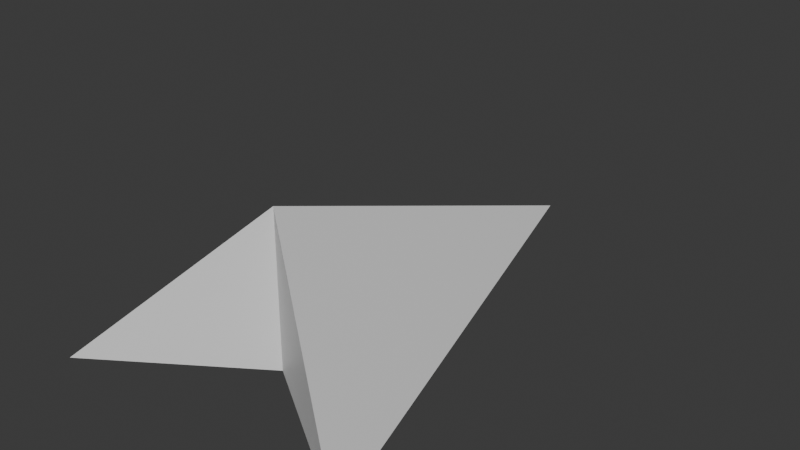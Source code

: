 # Source: pointer.blend  (saved by Blender 4.1.24; exported with 4.5.12 LTS)
import bpy
from mathutils import Matrix  # noqa: F401  (used for matrix-valued properties, if any)

bpy.ops.wm.read_factory_settings(use_empty=True)
scene = bpy.context.scene
scene.name = 'Scene'

# ---- collections
col_collection = bpy.data.collections.new('Collection'); scene.collection.children.link(col_collection)

# ---- materials (node trees are filled in below, after node groups)
mat_material = bpy.data.materials.new('Material')
mat_material.alpha_threshold = 0.0
mat_material.use_transparent_shadow = False
mat_material.roughness = 0.5
mat_material.line_color = (0.0, 0.0, 0.0, 1.0)
mat_material_001 = bpy.data.materials.new('Material.001')
mat_material_001.alpha_threshold = 0.0
mat_material_001.use_transparent_shadow = False
mat_material_001.roughness = 0.5
mat_material_001.line_color = (0.0, 0.0, 0.0, 1.0)

# ---- material node trees
mat_material.use_nodes = True; mat_material.node_tree.nodes.clear()
_N = mat_material.node_tree.nodes; _L = mat_material.node_tree.links
n0 = _N.new('ShaderNodeOutputMaterial'); n0.name = 'Material Output'; n0.location = (300, 300)
n1 = _N.new('ShaderNodeBsdfPrincipled'); n1.name = 'Principled BSDF'; n1.location = (10, 300)
n1.inputs[3].default_value = 1.45
_L.new(n1.outputs[0], n0.inputs[0])
n0.is_active_output = True
mat_material_001.use_nodes = True; mat_material_001.node_tree.nodes.clear()
_N = mat_material_001.node_tree.nodes; _L = mat_material_001.node_tree.links
n0 = _N.new('ShaderNodeOutputMaterial'); n0.name = 'Material Output'; n0.location = (300, 300)
n1 = _N.new('ShaderNodeBsdfPrincipled'); n1.name = 'Principled BSDF'; n1.location = (10, 300)
n1.inputs[3].default_value = 1.45
_L.new(n1.outputs[0], n0.inputs[0])
n0.is_active_output = True

# ---- world
world_world = bpy.data.worlds.new('World'); scene.world = world_world
world_world.use_nodes = True; world_world.node_tree.nodes.clear()
_N = world_world.node_tree.nodes; _L = world_world.node_tree.links
n0 = _N.new('ShaderNodeOutputWorld'); n0.name = 'World Output'; n0.location = (300, 300)
n1 = _N.new('ShaderNodeBackground'); n1.name = 'Background'; n1.location = (10, 300)
n1.inputs[0].default_value = (0.05088, 0.05088, 0.05088, 1.0)
_L.new(n1.outputs[0], n0.inputs[0])
n0.is_active_output = True
world_world.color = (0.05088, 0.05088, 0.05088)
world_world.use_sun_shadow = False
world_world.sun_shadow_jitter_overblur = 0.0

# ---- meshes
me_cube = bpy.data.meshes.new('Cube')
me_cube.from_pydata([(1.0, 1.0, -1.0), (1.0, -0.5995, 1.0), (1.0, -0.5995, -1.0), (-1.0, -1.0, -1.0)], [], [(0, 2, 3), (1, 2, 0), (3, 1, 0), (3, 2, 1)])
_uv = me_cube.uv_layers.new(name='UVMap')
_uv.uv.foreach_set('vector', [0.375, 0.5, 0.375, 0.75, 0.375, 1.0, 0.0, 0.0, 0.375, 0.75, 0.375, 0.5, 0.375, 1.0, 0.0, 0.0, 0.375, 0.5, 0.375, 1.0, 0.375, 0.75, 0.0, 0.0])
me_cube.materials.append(mat_material)
me_cube.use_mirror_vertex_groups = False
me_cube.update()
me_cube_001 = bpy.data.meshes.new('Cube.001')
me_cube_001.from_pydata([(1.0, -1.0, -1.0), (-1.0, 1.0, -1.0), (-1.0, -0.5995, 1.0), (-1.0, -0.5995, -1.0)], [], [(1, 0, 3), (1, 2, 0), (3, 2, 1), (2, 3, 0)])
_uv = me_cube_001.uv_layers.new(name='UVMap')
_uv.uv.foreach_set('vector', [0.375, 0.25, 0.375, 0.75, 0.375, 1.0, 0.375, 0.25, 0.0, 0.0, 0.375, 0.75, 0.375, 1.0, 0.0, 0.0, 0.375, 0.25, 0.0, 0.0, 0.375, 1.0, 0.375, 0.75])
me_cube_001.materials.append(mat_material_001)
me_cube_001.use_mirror_vertex_groups = False
me_cube_001.update()

# ---- objects
ob_x = bpy.data.objects.new('ліва частина стрілки', me_cube)
ob_x_1 = bpy.data.objects.new('права частина стрілки', me_cube_001)

# ---- transforms, parenting, visibility, modifiers, constraints
ob_x.location = (-0.15, 0.0, 0.0)
ob_x.scale = (0.15, 0.5, 0.15)
ob_x.lock_rotations_4d = False
ob_x.empty_display_type = 'ARROWS'
ob_x.lineart.crease_threshold = 0.0
ob_x_1.location = (0.15, 0.0, 0.0)
ob_x_1.scale = (0.15, 0.5, 0.15)
ob_x_1.lock_rotations_4d = False
ob_x_1.empty_display_type = 'ARROWS'
ob_x_1.lineart.crease_threshold = 0.0

# ---- collection membership
col_collection.objects.link(ob_x)
col_collection.objects.link(ob_x_1)

# ---- scene / render settings (as saved in the file)
scene.frame_start = 1; scene.frame_end = 250; scene.frame_set(1)
scene.render.engine = 'BLENDER_EEVEE_NEXT'
scene.cycles.sampling_pattern = 'TABULATED_SOBOL'
scene.eevee.ray_tracing_options.trace_max_roughness = 0.0
bpy.context.view_layer.update()

# ---- added for rendering (the .blend has no active camera and no usable light): camera, sun
cam_auto = bpy.data.cameras.new('AutoCamera')
cam_auto.lens = 50.0
cam_auto.sensor_width = 36.0
cam_auto.clip_end = 1000.0
ob_auto_camera = bpy.data.objects.new('AutoCamera', cam_auto)
scene.collection.objects.link(ob_auto_camera)
ob_auto_camera.location = (1.11412, -1.33694, 0.891294)
ob_auto_camera.rotation_euler = (1.09748, -7.21219e-08, 0.694738)
scene.camera = ob_auto_camera
light_auto_sun = bpy.data.lights.new('AutoSun', 'SUN')
light_auto_sun.energy = 3.0
light_auto_sun.angle = 0.0523599
ob_auto_sun = bpy.data.objects.new('AutoSun', light_auto_sun)
scene.collection.objects.link(ob_auto_sun)
ob_auto_sun.rotation_euler = (0.872665, 0.174533, 0.523599)
bpy.context.view_layer.update()
